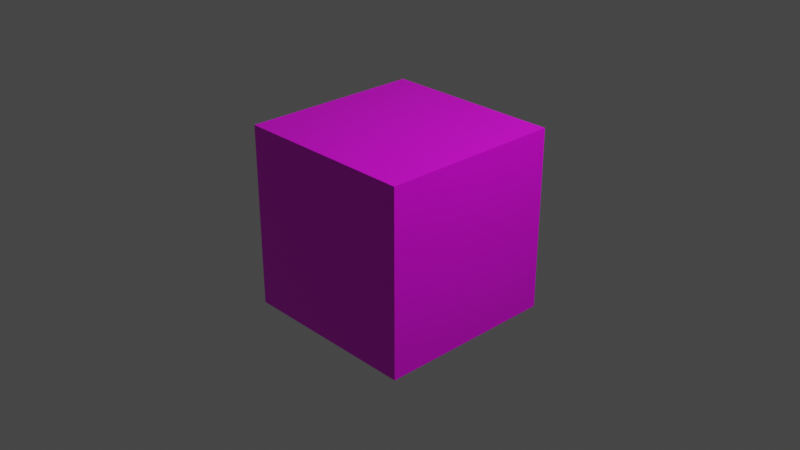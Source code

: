 # Source: flynig_barrier.blend  (saved by Blender 3.1.7; exported with 4.5.12 LTS)
import bpy
from mathutils import Matrix  # noqa: F401  (used for matrix-valued properties, if any)

bpy.ops.wm.read_factory_settings(use_empty=True)
scene = bpy.context.scene
scene.name = 'Scene'

# ---- collections
col_collection = bpy.data.collections.new('Collection'); scene.collection.children.link(col_collection)

# ---- images (referenced by path relative to the original .blend; pixels are not part of the script)
import os
ASSET_DIR = os.environ.get("B2B_ASSET_DIR", "")  # directory of the original .blend (textures are referenced by path, not embedded)
HERE = os.path.dirname(os.path.abspath(__file__))  # packed textures are extracted next to this script under _unpacked/

def load_image(name, relpath, width, height, colorspace="sRGB"):
    """Load a texture the original file referenced (path relative to the .blend, or extracted next to this script)."""
    p = next((c for c in (os.path.join(HERE, relpath), os.path.join(ASSET_DIR, relpath)) if relpath and os.path.exists(c)), "")
    if p:
        img = bpy.data.images.load(p, check_existing=True)
        img.name = name
    else:  # same state as the original file: an image datablock whose file is absent (Cycles renders it pink)
        img = bpy.data.images.new(name, width, height)
        img.source = "FILE"
        img.filepath = "//" + (relpath or name)
    img.colorspace_settings.name = colorspace
    return img
img_barrierblock_png = load_image('barrierblock.png', 'barrierblock.png', 1024, 1024, 'sRGB')

# ---- materials (node trees are filled in below, after node groups)
mat_material = bpy.data.materials.new('Material')
mat_material.alpha_threshold = 0.0
mat_material.use_transparent_shadow = False
mat_material.line_color = (0.0, 0.0, 0.0, 1.0)

# ---- material node trees
mat_material.use_nodes = True; mat_material.node_tree.nodes.clear()
_N = mat_material.node_tree.nodes; _L = mat_material.node_tree.links
n0 = _N.new('ShaderNodeOutputMaterial'); n0.name = 'Material Output'; n0.location = (300, 300)
n1 = _N.new('ShaderNodeBsdfPrincipled'); n1.name = 'Principled BSDF'; n1.location = (10, 300)
n1.distribution = 'GGX'
n1.subsurface_method = 'RANDOM_WALK_SKIN'
n1.inputs[2].default_value = 0.4
n1.inputs[3].default_value = 1.45
n1.inputs[27].default_value = (0.0, 0.0, 0.0, 1.0)
n1.inputs[28].default_value = 1.0
n2 = _N.new('ShaderNodeTexImage'); n2.name = 'Image Texture'; n2.location = (-330, 146)
n2.image = img_barrierblock_png
_L.new(n1.outputs[0], n0.inputs[0])
_L.new(n2.outputs[0], n1.inputs[0])
n0.is_active_output = True

# ---- world
world_world = bpy.data.worlds.new('World'); scene.world = world_world
world_world.use_nodes = True; world_world.node_tree.nodes.clear()
_N = world_world.node_tree.nodes; _L = world_world.node_tree.links
n0 = _N.new('ShaderNodeOutputWorld'); n0.name = 'World Output'; n0.location = (300, 300)
n1 = _N.new('ShaderNodeBackground'); n1.name = 'Background'; n1.location = (10, 300)
n1.inputs[0].default_value = (0.05088, 0.05088, 0.05088, 1.0)
_L.new(n1.outputs[0], n0.inputs[0])
n0.is_active_output = True
world_world.color = (0.05088, 0.05088, 0.05088)
world_world.use_sun_shadow = False
world_world.sun_shadow_jitter_overblur = 0.0

# ---- cameras
cam_camera = bpy.data.cameras.new('Camera')
cam_camera.clip_end = 100.0
cam_camera.ortho_scale = 7.314

# ---- lights
light_light = bpy.data.lights.new('Light', 'POINT')
light_light.transmission_factor = 0.0
light_light.energy = 1000.0
light_light.shadow_soft_size = 0.1
light_light.shadow_maximum_resolution = 0.006
light_light.use_absolute_resolution = True

# ---- meshes
me_cube = bpy.data.meshes.new('Cube')
me_cube.from_pydata([(1.0, 1.0, 1.0), (1.0, 1.0, -1.0), (1.0, -1.0, 1.0), (1.0, -1.0, -1.0), (-1.0, 1.0, 1.0), (-1.0, 1.0, -1.0), (-1.0, -1.0, 1.0), (-1.0, -1.0, -1.0)], [], [(0, 4, 6, 2), (3, 2, 6, 7), (7, 6, 4, 5), (5, 1, 3, 7), (1, 0, 2, 3), (5, 4, 0, 1)])
_uv = me_cube.uv_layers.new(name='UVMap')
_uv.uv.foreach_set('vector', [0.004693, 0.009693, 0.9933, 0.009693, 0.9953, 0.9943, 0.006693, 0.9963, 0.009, 0.006, 0.989, 0.006, 0.991, 0.99, 0.007, 0.992, 0.009, 0.002, 0.995, 0.0, 0.989, 0.988, 0.007, 0.998, 0.011, 0.01, 0.985, 0.006, 0.995, 0.99, 0.005, 0.99, 0.006656, 0.005656, 0.9913, 0.005656, 0.9913, 0.9923, 0.01066, 0.9943, 0.005, 0.006, 0.985, 0.014, 0.995, 0.994, 0.005, 0.992])
me_cube.materials.append(mat_material)
me_cube.use_remesh_preserve_volume = False
me_cube.use_remesh_preserve_attributes = False
me_cube.use_mirror_vertex_groups = False
me_cube.update()

# ---- objects
ob_cube = bpy.data.objects.new('Cube', me_cube)
ob_light = bpy.data.objects.new('Light', light_light)
ob_camera = bpy.data.objects.new('Camera', cam_camera)

# ---- transforms, parenting, visibility, modifiers, constraints
ob_cube.location = (0.0, 0.0, 0.0)
ob_cube.lock_rotations_4d = False
ob_cube.empty_display_type = 'ARROWS'
ob_cube.lineart.crease_threshold = 0.0
ob_light.location = (4.076, 1.005, 5.904)
ob_light.rotation_euler = (0.6503, 0.05522, 1.866)
ob_light.lock_rotations_4d = False
ob_light.empty_display_type = 'ARROWS'
ob_light.color = (0.0, 0.0, 0.0, 0.0)
ob_light.lineart.crease_threshold = 0.0
ob_camera.location = (7.359, -6.926, 4.958)
ob_camera.rotation_euler = (1.109, 0.0, 0.8149)
ob_camera.lock_rotations_4d = False
ob_camera.empty_display_type = 'ARROWS'
ob_camera.color = (0.0, 0.0, 0.0, 0.0)
ob_camera.display_type = 'WIRE'
ob_camera.lineart.crease_threshold = 0.0

# ---- collection membership
col_collection.objects.link(ob_cube)
col_collection.objects.link(ob_light)
col_collection.objects.link(ob_camera)

# ---- scene / render settings (as saved in the file)
scene.camera = ob_camera
scene.frame_start = 1; scene.frame_end = 250; scene.frame_set(1)
scene.render.engine = 'BLENDER_EEVEE_NEXT'
scene.cycles.sampling_pattern = 'TABULATED_SOBOL'
scene.cycles.use_light_tree = False
scene.view_settings.view_transform = 'Filmic'
bpy.context.view_layer.update()
